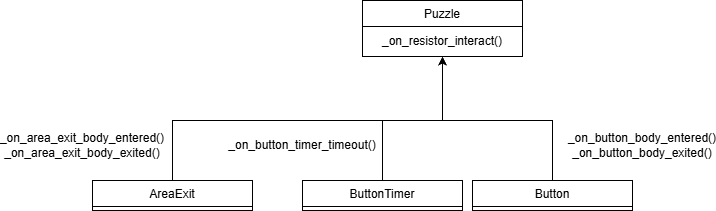

The diagram above was exported from draw.io. Its source (the exported page's mxGraphModel, read from the mxfile embedded in the PNG):
<mxGraphModel dx="1015" dy="779" grid="1" gridSize="10" guides="1" tooltips="1" connect="1" arrows="1" fold="1" page="1" pageScale="1" pageWidth="827" pageHeight="1169" math="0" shadow="0">
  <root>
    <mxCell id="WIyWlLk6GJQsqaUBKTNV-0" />
    <mxCell id="WIyWlLk6GJQsqaUBKTNV-1" parent="WIyWlLk6GJQsqaUBKTNV-0" />
    <mxCell id="zkfFHV4jXpPFQw0GAbJ--6" parent="WIyWlLk6GJQsqaUBKTNV-1" style="swimlane;fontStyle=0;align=center;verticalAlign=top;childLayout=stackLayout;horizontal=1;startSize=26;horizontalStack=0;resizeParent=1;resizeLast=0;collapsible=1;marginBottom=0;rounded=0;shadow=0;strokeWidth=1;" value="Puzzle" vertex="1">
      <mxGeometry height="56" width="160" x="390" y="320" as="geometry">
        <mxRectangle height="26" width="160" x="130" y="380" as="alternateBounds" />
      </mxGeometry>
    </mxCell>
    <mxCell id="8M3YlSXLbNreVcZIIKmb-4" parent="zkfFHV4jXpPFQw0GAbJ--6" style="text;html=1;whiteSpace=wrap;strokeColor=none;fillColor=none;align=center;verticalAlign=middle;rounded=0;" value="_on_resistor_interact()" vertex="1">
      <mxGeometry height="30" width="160" y="26" as="geometry" />
    </mxCell>
    <mxCell id="8M3YlSXLbNreVcZIIKmb-0" parent="WIyWlLk6GJQsqaUBKTNV-1" style="swimlane;fontStyle=0;align=center;verticalAlign=top;childLayout=stackLayout;horizontal=1;startSize=26;horizontalStack=0;resizeParent=1;resizeLast=0;collapsible=1;marginBottom=0;rounded=0;shadow=0;strokeWidth=1;" value="Button" vertex="1">
      <mxGeometry height="30" width="160" x="500" y="500" as="geometry">
        <mxRectangle height="26" width="160" x="130" y="380" as="alternateBounds" />
      </mxGeometry>
    </mxCell>
    <mxCell id="8M3YlSXLbNreVcZIIKmb-1" edge="1" parent="WIyWlLk6GJQsqaUBKTNV-1" source="8M3YlSXLbNreVcZIIKmb-0" style="endArrow=classic;html=1;rounded=0;entryX=0.5;entryY=1;entryDx=0;entryDy=0;exitX=0.5;exitY=0;exitDx=0;exitDy=0;" target="zkfFHV4jXpPFQw0GAbJ--6" value="">
      <mxGeometry height="50" relative="1" width="50" as="geometry">
        <Array as="points">
          <mxPoint x="580" y="440" />
          <mxPoint x="470" y="440" />
        </Array>
        <mxPoint x="430" y="290" as="sourcePoint" />
        <mxPoint x="480" y="240" as="targetPoint" />
      </mxGeometry>
    </mxCell>
    <mxCell id="8M3YlSXLbNreVcZIIKmb-2" parent="WIyWlLk6GJQsqaUBKTNV-1" style="text;html=1;whiteSpace=wrap;strokeColor=none;fillColor=none;align=center;verticalAlign=middle;rounded=0;" value="_on_button_body_entered()&lt;div&gt;_on_button_body_exited()&lt;/div&gt;" vertex="1">
      <mxGeometry height="30" width="60" x="640" y="450" as="geometry" />
    </mxCell>
    <mxCell id="8M3YlSXLbNreVcZIIKmb-5" parent="WIyWlLk6GJQsqaUBKTNV-1" style="swimlane;fontStyle=0;align=center;verticalAlign=top;childLayout=stackLayout;horizontal=1;startSize=26;horizontalStack=0;resizeParent=1;resizeLast=0;collapsible=1;marginBottom=0;rounded=0;shadow=0;strokeWidth=1;" value="AreaExit" vertex="1">
      <mxGeometry height="30" width="160" x="120" y="500" as="geometry">
        <mxRectangle height="26" width="160" x="130" y="380" as="alternateBounds" />
      </mxGeometry>
    </mxCell>
    <mxCell id="8M3YlSXLbNreVcZIIKmb-6" edge="1" parent="WIyWlLk6GJQsqaUBKTNV-1" source="8M3YlSXLbNreVcZIIKmb-9" style="endArrow=classic;html=1;rounded=0;entryX=0.5;entryY=1;entryDx=0;entryDy=0;exitX=0.5;exitY=0;exitDx=0;exitDy=0;" target="8M3YlSXLbNreVcZIIKmb-4" value="">
      <mxGeometry height="50" relative="1" width="50" as="geometry">
        <Array as="points">
          <mxPoint x="410" y="440" />
          <mxPoint x="470" y="440" />
        </Array>
        <mxPoint x="590" y="500" as="sourcePoint" />
        <mxPoint x="440" y="386" as="targetPoint" />
      </mxGeometry>
    </mxCell>
    <mxCell id="8M3YlSXLbNreVcZIIKmb-7" parent="WIyWlLk6GJQsqaUBKTNV-1" style="text;html=1;whiteSpace=wrap;strokeColor=none;fillColor=none;align=center;verticalAlign=middle;rounded=0;" value="_on_area_exit_body_entered()&lt;div&gt;_on_area_exit_body_exited()&lt;/div&gt;" vertex="1">
      <mxGeometry height="30" width="60" x="80" y="450" as="geometry" />
    </mxCell>
    <mxCell id="8M3YlSXLbNreVcZIIKmb-9" parent="WIyWlLk6GJQsqaUBKTNV-1" style="swimlane;fontStyle=0;align=center;verticalAlign=top;childLayout=stackLayout;horizontal=1;startSize=26;horizontalStack=0;resizeParent=1;resizeLast=0;collapsible=1;marginBottom=0;rounded=0;shadow=0;strokeWidth=1;" value="ButtonTimer" vertex="1">
      <mxGeometry height="30" width="160" x="330" y="500" as="geometry">
        <mxRectangle height="26" width="160" x="130" y="380" as="alternateBounds" />
      </mxGeometry>
    </mxCell>
    <mxCell id="8M3YlSXLbNreVcZIIKmb-10" edge="1" parent="WIyWlLk6GJQsqaUBKTNV-1" source="8M3YlSXLbNreVcZIIKmb-5" style="endArrow=classic;html=1;rounded=0;entryX=0.5;entryY=1;entryDx=0;entryDy=0;exitX=0.5;exitY=0;exitDx=0;exitDy=0;" target="8M3YlSXLbNreVcZIIKmb-4" value="">
      <mxGeometry height="50" relative="1" width="50" as="geometry">
        <Array as="points">
          <mxPoint x="200" y="440" />
          <mxPoint x="470" y="440" />
        </Array>
        <mxPoint x="420" y="510" as="sourcePoint" />
        <mxPoint x="480" y="386" as="targetPoint" />
      </mxGeometry>
    </mxCell>
    <mxCell id="8M3YlSXLbNreVcZIIKmb-11" parent="WIyWlLk6GJQsqaUBKTNV-1" style="text;html=1;whiteSpace=wrap;strokeColor=none;fillColor=none;align=center;verticalAlign=middle;rounded=0;" value="_on_button_timer_timeout()" vertex="1">
      <mxGeometry height="30" width="60" x="300" y="450" as="geometry" />
    </mxCell>
  </root>
</mxGraphModel>